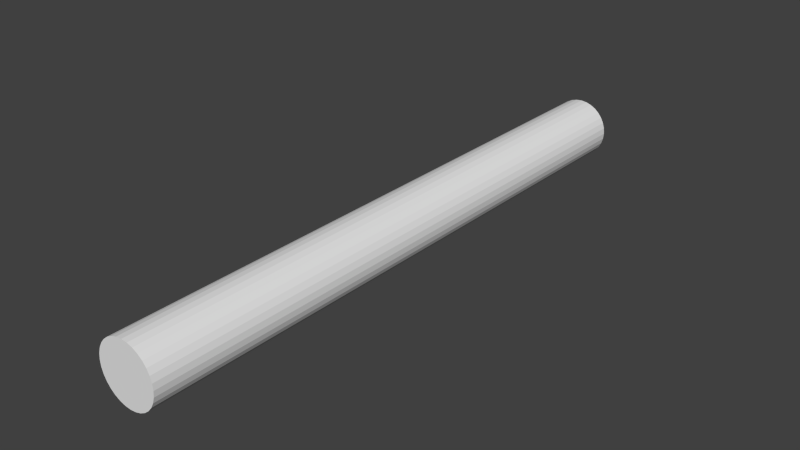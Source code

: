 # Source: cyl.blend  (saved by Blender 2.72.0; exported with 4.5.12 LTS)
import bpy
from mathutils import Matrix  # noqa: F401  (used for matrix-valued properties, if any)

bpy.ops.wm.read_factory_settings(use_empty=True)
scene = bpy.context.scene
scene.name = 'Scene'

# ---- collections
col_collection_1 = bpy.data.collections.new('Collection 1'); scene.collection.children.link(col_collection_1)

# ---- materials (node trees are filled in below, after node groups)
mat_material = bpy.data.materials.new('Material')
mat_material.alpha_threshold = 0.0
mat_material.use_transparent_shadow = False
mat_material.roughness = 0.5

# ---- material node trees

# ---- world
world_world = bpy.data.worlds.new('World'); scene.world = world_world
world_world.color = (0.05088, 0.05088, 0.05088)
world_world.use_sun_shadow = False
world_world.sun_shadow_jitter_overblur = 0.0
world_world.cycles.sampling_method = 'MANUAL'
world_world.cycles.sample_map_resolution = 256

# ---- meshes
me_cylinder = bpy.data.meshes.new('Cylinder')
me_cylinder.from_pydata([(0.0, 1.0, -1.0), (0.0, 1.0, 1.0), (0.1951, 0.9808, -1.0), (0.1951, 0.9808, 1.0), (0.3827, 0.9239, -1.0), (0.3827, 0.9239, 1.0), (0.5556, 0.8315, -1.0), (0.5556, 0.8315, 1.0), (0.7071, 0.7071, -1.0), (0.7071, 0.7071, 1.0), (0.8315, 0.5556, -1.0), (0.8315, 0.5556, 1.0), (0.9239, 0.3827, -1.0), (0.9239, 0.3827, 1.0), (0.9808, 0.1951, -1.0), (0.9808, 0.1951, 1.0), (1.0, 7.55e-08, -1.0), (1.0, 7.55e-08, 1.0), (0.9808, -0.1951, -1.0), (0.9808, -0.1951, 1.0), (0.9239, -0.3827, -1.0), (0.9239, -0.3827, 1.0), (0.8315, -0.5556, -1.0), (0.8315, -0.5556, 1.0), (0.7071, -0.7071, -1.0), (0.7071, -0.7071, 1.0), (0.5556, -0.8315, -1.0), (0.5556, -0.8315, 1.0), (0.3827, -0.9239, -1.0), (0.3827, -0.9239, 1.0), (0.1951, -0.9808, -1.0), (0.1951, -0.9808, 1.0), (-3.258e-07, -1.0, -1.0), (-3.258e-07, -1.0, 1.0), (-0.1951, -0.9808, -1.0), (-0.1951, -0.9808, 1.0), (-0.3827, -0.9239, -1.0), (-0.3827, -0.9239, 1.0), (-0.5556, -0.8315, -1.0), (-0.5556, -0.8315, 1.0), (-0.7071, -0.7071, -1.0), (-0.7071, -0.7071, 1.0), (-0.8315, -0.5556, -1.0), (-0.8315, -0.5556, 1.0), (-0.9239, -0.3827, -1.0), (-0.9239, -0.3827, 1.0), (-0.9808, -0.1951, -1.0), (-0.9808, -0.1951, 1.0), (-1.0, 9.656e-07, -1.0), (-1.0, 9.656e-07, 1.0), (-0.9808, 0.1951, -1.0), (-0.9808, 0.1951, 1.0), (-0.9239, 0.3827, -1.0), (-0.9239, 0.3827, 1.0), (-0.8315, 0.5556, -1.0), (-0.8315, 0.5556, 1.0), (-0.7071, 0.7071, -1.0), (-0.7071, 0.7071, 1.0), (-0.5556, 0.8315, -1.0), (-0.5556, 0.8315, 1.0), (-0.3827, 0.9239, -1.0), (-0.3827, 0.9239, 1.0), (-0.1951, 0.9808, -1.0), (-0.1951, 0.9808, 1.0)], [], [(0, 1, 3, 2), (2, 3, 5, 4), (4, 5, 7, 6), (6, 7, 9, 8), (8, 9, 11, 10), (10, 11, 13, 12), (12, 13, 15, 14), (14, 15, 17, 16), (16, 17, 19, 18), (18, 19, 21, 20), (20, 21, 23, 22), (22, 23, 25, 24), (24, 25, 27, 26), (26, 27, 29, 28), (28, 29, 31, 30), (30, 31, 33, 32), (32, 33, 35, 34), (34, 35, 37, 36), (36, 37, 39, 38), (38, 39, 41, 40), (40, 41, 43, 42), (42, 43, 45, 44), (44, 45, 47, 46), (46, 47, 49, 48), (48, 49, 51, 50), (50, 51, 53, 52), (52, 53, 55, 54), (54, 55, 57, 56), (56, 57, 59, 58), (58, 59, 61, 60), (3, 1, 63, 61, 59, 57, 55, 53, 51, 49, 47, 45, 43, 41, 39, 37, 35, 33, 31, 29, 27, 25, 23, 21, 19, 17, 15, 13, 11, 9, 7, 5), (62, 63, 1, 0), (60, 61, 63, 62), (0, 2, 4, 6, 8, 10, 12, 14, 16, 18, 20, 22, 24, 26, 28, 30, 32, 34, 36, 38, 40, 42, 44, 46, 48, 50, 52, 54, 56, 58, 60, 62)])
me_cylinder.materials.append(mat_material)
me_cylinder.use_remesh_preserve_volume = False
me_cylinder.use_remesh_preserve_attributes = False
me_cylinder.use_mirror_vertex_groups = False
me_cylinder.update()

# ---- objects
ob_cylinder = bpy.data.objects.new('Cylinder', me_cylinder)

# ---- transforms, parenting, visibility, modifiers, constraints
ob_cylinder.location = (0.0, 0.0, 0.0)
ob_cylinder.rotation_euler = (1.571, -0.0, -0.0)
ob_cylinder.scale = (0.1, 0.1, 1.0)
ob_cylinder.lineart.crease_threshold = 0.0

# ---- collection membership
col_collection_1.objects.link(ob_cylinder)

# ---- scene / render settings (as saved in the file)
scene.frame_start = 1; scene.frame_end = 250; scene.frame_set(1)
scene.render.engine = 'BLENDER_EEVEE_NEXT'
scene.render.resolution_percentage = 50
scene.render.dither_intensity = 0.0
scene.cycles.use_denoising = False
scene.cycles.samples = 10
scene.cycles.sampling_pattern = 'TABULATED_SOBOL'
scene.cycles.light_sampling_threshold = 0.0
scene.cycles.use_adaptive_sampling = False
scene.cycles.use_light_tree = False
scene.cycles.blur_glossy = 0.0
scene.cycles.pixel_filter_type = 'GAUSSIAN'
scene.cycles.sample_clamp_indirect = 0.0
scene.view_settings.view_transform = 'Standard'
bpy.context.view_layer.update()

# ---- added for rendering (the .blend has no active camera and no usable light): camera, sun
cam_auto = bpy.data.cameras.new('AutoCamera')
cam_auto.lens = 50.0
cam_auto.sensor_width = 36.0
cam_auto.clip_end = 1000.0
ob_auto_camera = bpy.data.objects.new('AutoCamera', cam_auto)
scene.collection.objects.link(ob_auto_camera)
ob_auto_camera.location = (1.86886, -2.24263, 1.49509)
ob_auto_camera.rotation_euler = (1.09748, -7.21219e-08, 0.694738)
scene.camera = ob_auto_camera
light_auto_sun = bpy.data.lights.new('AutoSun', 'SUN')
light_auto_sun.energy = 3.0
light_auto_sun.angle = 0.0523599
ob_auto_sun = bpy.data.objects.new('AutoSun', light_auto_sun)
scene.collection.objects.link(ob_auto_sun)
ob_auto_sun.rotation_euler = (0.872665, 0.174533, 0.523599)
bpy.context.view_layer.update()
